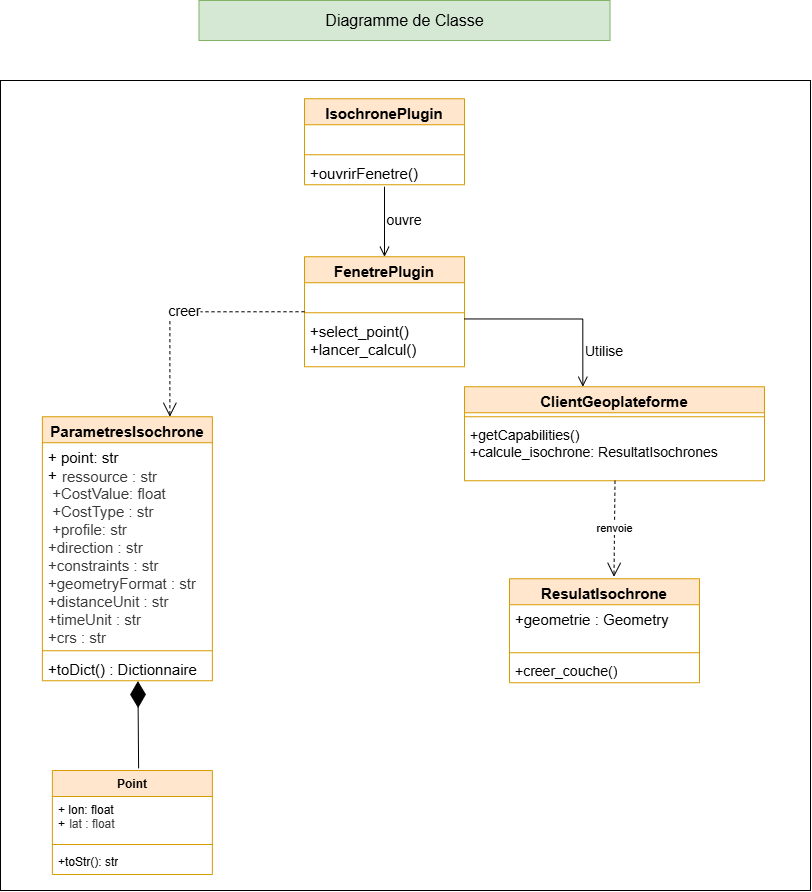

The diagram above was exported from draw.io. Its source (the exported page's mxGraphModel, read from the mxfile embedded in the PNG):
<mxGraphModel dx="1578" dy="924" grid="1" gridSize="10" guides="1" tooltips="1" connect="1" arrows="1" fold="1" page="1" pageScale="1" pageWidth="827" pageHeight="1169" math="0" shadow="0">
  <root>
    <mxCell id="0" />
    <mxCell id="1" parent="0" />
    <mxCell id="XzqyyGT3H351KetYc0al-65" parent="1" style="whiteSpace=wrap;html=1;aspect=fixed;" value="" vertex="1">
      <mxGeometry height="810" width="810" x="9" y="150" as="geometry" />
    </mxCell>
    <mxCell id="XzqyyGT3H351KetYc0al-66" parent="1" style="whiteSpace=wrap;html=1;fillColor=#d5e8d4;strokeColor=#82b366;" value="&lt;font style=&quot;font-size: 16px;&quot;&gt;Diagramme de Classe&lt;/font&gt;" vertex="1">
      <mxGeometry height="40" width="411" x="207.5" y="70" as="geometry" />
    </mxCell>
    <mxCell id="XzqyyGT3H351KetYc0al-67" parent="1" style="swimlane;fontStyle=1;align=center;verticalAlign=top;childLayout=stackLayout;horizontal=1;startSize=26;horizontalStack=0;resizeParent=1;resizeParentMax=0;resizeLast=0;collapsible=1;marginBottom=0;whiteSpace=wrap;html=1;fillColor=#ffe6cc;strokeColor=#d79b00;" value="&lt;font style=&quot;font-size: 15px;&quot;&gt;IsochronePlugin&lt;/font&gt;" vertex="1">
      <mxGeometry height="86" width="160" x="313" y="168.25" as="geometry" />
    </mxCell>
    <mxCell id="XzqyyGT3H351KetYc0al-68" parent="XzqyyGT3H351KetYc0al-67" style="text;strokeColor=none;fillColor=none;align=left;verticalAlign=top;spacingLeft=4;spacingRight=4;overflow=hidden;rotatable=0;points=[[0,0.5],[1,0.5]];portConstraint=eastwest;whiteSpace=wrap;html=1;" value="&lt;div&gt;&lt;br&gt;&lt;/div&gt;" vertex="1">
      <mxGeometry height="26" width="160" y="26" as="geometry" />
    </mxCell>
    <mxCell id="XzqyyGT3H351KetYc0al-69" parent="XzqyyGT3H351KetYc0al-67" style="line;strokeWidth=1;fillColor=none;align=left;verticalAlign=middle;spacingTop=-1;spacingLeft=3;spacingRight=3;rotatable=0;labelPosition=right;points=[];portConstraint=eastwest;strokeColor=inherit;labelPerimeter=1;" value="" vertex="1">
      <mxGeometry height="8" width="160" y="52" as="geometry" />
    </mxCell>
    <mxCell id="XzqyyGT3H351KetYc0al-70" parent="XzqyyGT3H351KetYc0al-67" style="text;strokeColor=none;fillColor=none;align=left;verticalAlign=top;spacingLeft=4;spacingRight=4;overflow=hidden;rotatable=0;points=[[0,0.5],[1,0.5]];portConstraint=eastwest;whiteSpace=wrap;html=1;" value="&lt;font style=&quot;font-size: 15px;&quot;&gt;+ouvrirFenetre()&lt;/font&gt;" vertex="1">
      <mxGeometry height="26" width="160" y="60" as="geometry" />
    </mxCell>
    <mxCell id="XzqyyGT3H351KetYc0al-71" parent="1" style="swimlane;fontStyle=1;align=center;verticalAlign=top;childLayout=stackLayout;horizontal=1;startSize=26;horizontalStack=0;resizeParent=1;resizeParentMax=0;resizeLast=0;collapsible=1;marginBottom=0;whiteSpace=wrap;html=1;fillColor=#ffe6cc;strokeColor=#d79b00;" value="&lt;font style=&quot;font-size: 15px;&quot;&gt;FenetrePlugin&lt;/font&gt;" vertex="1">
      <mxGeometry height="110" width="160" x="313" y="326.25" as="geometry" />
    </mxCell>
    <mxCell id="XzqyyGT3H351KetYc0al-72" parent="XzqyyGT3H351KetYc0al-71" style="text;strokeColor=none;fillColor=none;align=left;verticalAlign=top;spacingLeft=4;spacingRight=4;overflow=hidden;rotatable=0;points=[[0,0.5],[1,0.5]];portConstraint=eastwest;whiteSpace=wrap;html=1;" value="&lt;div&gt;&lt;br&gt;&lt;/div&gt;" vertex="1">
      <mxGeometry height="26" width="160" y="26" as="geometry" />
    </mxCell>
    <mxCell id="XzqyyGT3H351KetYc0al-73" parent="XzqyyGT3H351KetYc0al-71" style="line;strokeWidth=1;fillColor=none;align=left;verticalAlign=middle;spacingTop=-1;spacingLeft=3;spacingRight=3;rotatable=0;labelPosition=right;points=[];portConstraint=eastwest;strokeColor=inherit;labelPerimeter=1;" value="" vertex="1">
      <mxGeometry height="8" width="160" y="52" as="geometry" />
    </mxCell>
    <mxCell id="XzqyyGT3H351KetYc0al-74" parent="XzqyyGT3H351KetYc0al-71" style="text;strokeColor=none;fillColor=none;align=left;verticalAlign=top;spacingLeft=4;spacingRight=4;overflow=hidden;rotatable=0;points=[[0,0.5],[1,0.5]];portConstraint=eastwest;whiteSpace=wrap;html=1;" value="&lt;font style=&quot;font-size: 15px;&quot;&gt;+select_point()&lt;/font&gt;&lt;div&gt;&lt;font style=&quot;font-size: 15px;&quot;&gt;+lancer_calcul()&lt;/font&gt;&lt;/div&gt;" vertex="1">
      <mxGeometry height="50" width="160" y="60" as="geometry" />
    </mxCell>
    <mxCell id="XzqyyGT3H351KetYc0al-75" parent="1" style="swimlane;fontStyle=1;align=center;verticalAlign=top;childLayout=stackLayout;horizontal=1;startSize=26;horizontalStack=0;resizeParent=1;resizeParentMax=0;resizeLast=0;collapsible=1;marginBottom=0;whiteSpace=wrap;html=1;fillColor=#ffe6cc;strokeColor=#d79b00;" value="&lt;font style=&quot;font-size: 15px;&quot;&gt;ClientGeoplateforme&lt;/font&gt;" vertex="1">
      <mxGeometry height="94" width="300" x="473" y="456.25" as="geometry" />
    </mxCell>
    <mxCell id="XzqyyGT3H351KetYc0al-76" parent="XzqyyGT3H351KetYc0al-75" style="line;strokeWidth=1;fillColor=none;align=left;verticalAlign=middle;spacingTop=-1;spacingLeft=3;spacingRight=3;rotatable=0;labelPosition=right;points=[];portConstraint=eastwest;strokeColor=inherit;labelPerimeter=1;" value="" vertex="1">
      <mxGeometry height="8" width="300" y="26" as="geometry" />
    </mxCell>
    <mxCell id="XzqyyGT3H351KetYc0al-77" parent="XzqyyGT3H351KetYc0al-75" style="text;strokeColor=none;fillColor=none;align=left;verticalAlign=top;spacingLeft=4;spacingRight=4;overflow=hidden;rotatable=0;points=[[0,0.5],[1,0.5]];portConstraint=eastwest;whiteSpace=wrap;html=1;" value="&lt;font style=&quot;font-size: 14px;&quot;&gt;+getCapabilities()&lt;/font&gt;&lt;div&gt;&lt;font style=&quot;font-size: 14px;&quot;&gt;+calcule_isochrone: ResultatIsochrones&lt;/font&gt;&lt;/div&gt;" vertex="1">
      <mxGeometry height="60" width="300" y="34" as="geometry" />
    </mxCell>
    <mxCell id="XzqyyGT3H351KetYc0al-78" parent="1" style="swimlane;fontStyle=1;align=center;verticalAlign=top;childLayout=stackLayout;horizontal=1;startSize=26;horizontalStack=0;resizeParent=1;resizeParentMax=0;resizeLast=0;collapsible=1;marginBottom=0;whiteSpace=wrap;html=1;fillColor=#ffe6cc;strokeColor=#d79b00;" value="&lt;font style=&quot;font-size: 15px;&quot;&gt;ParametresIsochrone&lt;/font&gt;" vertex="1">
      <mxGeometry height="264" width="170" x="50.870000000000005" y="486.25" as="geometry" />
    </mxCell>
    <mxCell id="XzqyyGT3H351KetYc0al-79" parent="XzqyyGT3H351KetYc0al-78" style="text;strokeColor=none;fillColor=none;align=left;verticalAlign=top;spacingLeft=4;spacingRight=4;overflow=hidden;rotatable=0;points=[[0,0.5],[1,0.5]];portConstraint=eastwest;whiteSpace=wrap;html=1;" value="&lt;font style=&quot;font-size: 15px;&quot;&gt;+ point: str&lt;/font&gt;&lt;div&gt;&lt;font style=&quot;font-size: 15px;&quot;&gt;+&lt;span style=&quot;box-sizing: inherit; color: rgb(58, 58, 58); background-color: rgb(255, 255, 255);&quot;&gt;&lt;code style=&quot;box-sizing: inherit; overflow-wrap: break-word; border-radius: 0.25rem; padding: 0.1em 0.35em;&quot;&gt;&lt;font face=&quot;Helvetica&quot;&gt;ressource : str&lt;/font&gt;&lt;/code&gt;&lt;/span&gt;&lt;/font&gt;&lt;/div&gt;&lt;div&gt;&lt;span style=&quot;box-sizing: inherit; color: rgb(58, 58, 58); background-color: rgb(255, 255, 255);&quot;&gt;&lt;code style=&quot;box-sizing: inherit; overflow-wrap: break-word; border-radius: 0.25rem; padding: 0.1em 0.35em;&quot;&gt;&lt;font face=&quot;Helvetica&quot; style=&quot;font-size: 15px;&quot;&gt;+CostValue: float&lt;/font&gt;&lt;/code&gt;&lt;/span&gt;&lt;/div&gt;&lt;div&gt;&lt;span style=&quot;box-sizing: inherit; color: rgb(58, 58, 58); background-color: rgb(255, 255, 255);&quot;&gt;&lt;code style=&quot;box-sizing: inherit; overflow-wrap: break-word; border-radius: 0.25rem; padding: 0.1em 0.35em;&quot;&gt;&lt;font face=&quot;Helvetica&quot; style=&quot;font-size: 15px;&quot;&gt;+CostType : str&lt;/font&gt;&lt;/code&gt;&lt;/span&gt;&lt;/div&gt;&lt;div&gt;&lt;span style=&quot;box-sizing: inherit; color: rgb(58, 58, 58); background-color: rgb(255, 255, 255);&quot;&gt;&lt;code style=&quot;box-sizing: inherit; overflow-wrap: break-word; border-radius: 0.25rem; padding: 0.1em 0.35em;&quot;&gt;&lt;font face=&quot;Helvetica&quot; style=&quot;font-size: 15px;&quot;&gt;+profile: str&lt;/font&gt;&lt;/code&gt;&lt;/span&gt;&lt;/div&gt;&lt;div&gt;&lt;font color=&quot;#3a3a3a&quot;&gt;&lt;span style=&quot;font-size: 15px; background-color: rgb(255, 255, 255);&quot;&gt;+direction : str&lt;/span&gt;&lt;/font&gt;&lt;/div&gt;&lt;div&gt;&lt;font color=&quot;#3a3a3a&quot;&gt;&lt;span style=&quot;font-size: 15px; background-color: rgb(255, 255, 255);&quot;&gt;+constraints : str&lt;/span&gt;&lt;/font&gt;&lt;/div&gt;&lt;div&gt;&lt;font color=&quot;#3a3a3a&quot;&gt;&lt;span style=&quot;font-size: 15px; background-color: rgb(255, 255, 255);&quot;&gt;+geometryFormat : str&lt;/span&gt;&lt;/font&gt;&lt;/div&gt;&lt;div&gt;&lt;font color=&quot;#3a3a3a&quot;&gt;&lt;span style=&quot;font-size: 15px; background-color: rgb(255, 255, 255);&quot;&gt;+distanceUnit : str&lt;/span&gt;&lt;/font&gt;&lt;/div&gt;&lt;div&gt;&lt;font color=&quot;#3a3a3a&quot; style=&quot;font-size: 15px;&quot;&gt;&lt;span style=&quot;background-color: rgb(255, 255, 255);&quot;&gt;+timeUnit : str&lt;/span&gt;&lt;/font&gt;&lt;/div&gt;&lt;div&gt;&lt;font color=&quot;#3a3a3a&quot; style=&quot;font-size: 15px;&quot;&gt;&lt;span style=&quot;background-color: rgb(255, 255, 255);&quot;&gt;+crs : str&lt;/span&gt;&lt;/font&gt;&lt;/div&gt;" vertex="1">
      <mxGeometry height="204" width="170" y="26" as="geometry" />
    </mxCell>
    <mxCell id="XzqyyGT3H351KetYc0al-80" parent="XzqyyGT3H351KetYc0al-78" style="line;strokeWidth=1;fillColor=none;align=left;verticalAlign=middle;spacingTop=-1;spacingLeft=3;spacingRight=3;rotatable=0;labelPosition=right;points=[];portConstraint=eastwest;strokeColor=inherit;labelPerimeter=1;" value="" vertex="1">
      <mxGeometry height="8" width="170" y="230" as="geometry" />
    </mxCell>
    <mxCell id="XzqyyGT3H351KetYc0al-81" parent="XzqyyGT3H351KetYc0al-78" style="text;strokeColor=none;fillColor=none;align=left;verticalAlign=top;spacingLeft=4;spacingRight=4;overflow=hidden;rotatable=0;points=[[0,0.5],[1,0.5]];portConstraint=eastwest;whiteSpace=wrap;html=1;" value="&lt;font style=&quot;font-size: 15px;&quot;&gt;+toDict() :&amp;nbsp;&lt;/font&gt;&lt;span style=&quot;font-size: 15px;&quot;&gt;Dictionnaire&lt;/span&gt;" vertex="1">
      <mxGeometry height="26" width="170" y="238" as="geometry" />
    </mxCell>
    <mxCell id="XzqyyGT3H351KetYc0al-82" parent="1" style="swimlane;fontStyle=1;align=center;verticalAlign=top;childLayout=stackLayout;horizontal=1;startSize=26;horizontalStack=0;resizeParent=1;resizeParentMax=0;resizeLast=0;collapsible=1;marginBottom=0;whiteSpace=wrap;html=1;fillColor=#ffe6cc;strokeColor=#d79b00;" value="Point" vertex="1">
      <mxGeometry height="104" width="160" x="60.870000000000005" y="840" as="geometry" />
    </mxCell>
    <mxCell id="XzqyyGT3H351KetYc0al-83" parent="XzqyyGT3H351KetYc0al-82" style="text;strokeColor=none;fillColor=none;align=left;verticalAlign=top;spacingLeft=4;spacingRight=4;overflow=hidden;rotatable=0;points=[[0,0.5],[1,0.5]];portConstraint=eastwest;whiteSpace=wrap;html=1;" value="+ lon: float&lt;div&gt;+&lt;span style=&quot;box-sizing: inherit; color: rgb(58, 58, 58); background-color: rgb(255, 255, 255);&quot;&gt;&lt;code style=&quot;box-sizing: inherit; overflow-wrap: break-word; border-radius: 0.25rem; padding: 0.1em 0.35em;&quot;&gt;&lt;font face=&quot;Helvetica&quot;&gt;lat : float&lt;/font&gt;&lt;/code&gt;&lt;/span&gt;&lt;/div&gt;&lt;div&gt;&lt;br&gt;&lt;/div&gt;" vertex="1">
      <mxGeometry height="44" width="160" y="26" as="geometry" />
    </mxCell>
    <mxCell id="XzqyyGT3H351KetYc0al-84" parent="XzqyyGT3H351KetYc0al-82" style="line;strokeWidth=1;fillColor=none;align=left;verticalAlign=middle;spacingTop=-1;spacingLeft=3;spacingRight=3;rotatable=0;labelPosition=right;points=[];portConstraint=eastwest;strokeColor=inherit;labelPerimeter=1;" value="" vertex="1">
      <mxGeometry height="8" width="160" y="70" as="geometry" />
    </mxCell>
    <mxCell id="XzqyyGT3H351KetYc0al-85" parent="XzqyyGT3H351KetYc0al-82" style="text;strokeColor=none;fillColor=none;align=left;verticalAlign=top;spacingLeft=4;spacingRight=4;overflow=hidden;rotatable=0;points=[[0,0.5],[1,0.5]];portConstraint=eastwest;whiteSpace=wrap;html=1;" value="+toStr(): str" vertex="1">
      <mxGeometry height="26" width="160" y="78" as="geometry" />
    </mxCell>
    <mxCell id="XzqyyGT3H351KetYc0al-86" parent="1" style="swimlane;fontStyle=1;align=center;verticalAlign=top;childLayout=stackLayout;horizontal=1;startSize=26;horizontalStack=0;resizeParent=1;resizeParentMax=0;resizeLast=0;collapsible=1;marginBottom=0;whiteSpace=wrap;html=1;fillColor=#ffe6cc;strokeColor=#d79b00;" value="&lt;font style=&quot;font-size: 15px;&quot;&gt;ResulatIsochrone&lt;/font&gt;" vertex="1">
      <mxGeometry height="104" width="190" x="518" y="648.25" as="geometry" />
    </mxCell>
    <mxCell id="XzqyyGT3H351KetYc0al-87" parent="XzqyyGT3H351KetYc0al-86" style="text;strokeColor=none;fillColor=none;align=left;verticalAlign=top;spacingLeft=4;spacingRight=4;overflow=hidden;rotatable=0;points=[[0,0.5],[1,0.5]];portConstraint=eastwest;whiteSpace=wrap;html=1;" value="&lt;div&gt;&lt;font style=&quot;font-size: 15px;&quot;&gt;+geometrie : Geometry&lt;/font&gt;&lt;/div&gt;" vertex="1">
      <mxGeometry height="44" width="190" y="26" as="geometry" />
    </mxCell>
    <mxCell id="XzqyyGT3H351KetYc0al-88" parent="XzqyyGT3H351KetYc0al-86" style="line;strokeWidth=1;fillColor=none;align=left;verticalAlign=middle;spacingTop=-1;spacingLeft=3;spacingRight=3;rotatable=0;labelPosition=right;points=[];portConstraint=eastwest;strokeColor=inherit;labelPerimeter=1;" value="" vertex="1">
      <mxGeometry height="8" width="190" y="70" as="geometry" />
    </mxCell>
    <mxCell id="XzqyyGT3H351KetYc0al-89" parent="XzqyyGT3H351KetYc0al-86" style="text;strokeColor=none;fillColor=none;align=left;verticalAlign=top;spacingLeft=4;spacingRight=4;overflow=hidden;rotatable=0;points=[[0,0.5],[1,0.5]];portConstraint=eastwest;whiteSpace=wrap;html=1;" value="&lt;font style=&quot;font-size: 14px;&quot;&gt;+creer_couche()&lt;/font&gt;" vertex="1">
      <mxGeometry height="26" width="190" y="78" as="geometry" />
    </mxCell>
    <mxCell id="XzqyyGT3H351KetYc0al-90" edge="1" parent="1" source="XzqyyGT3H351KetYc0al-82" style="endArrow=diamondThin;endFill=1;endSize=24;html=1;rounded=0;defaultLabelBackgroundColor=page;entryX=0.562;entryY=1.011;entryDx=0;entryDy=0;entryPerimeter=0;exitX=0.539;exitY=-0.021;exitDx=0;exitDy=0;exitPerimeter=0;" target="XzqyyGT3H351KetYc0al-81" value="">
      <mxGeometry relative="1" width="160" as="geometry">
        <mxPoint x="-17" y="696.25" as="sourcePoint" />
        <mxPoint x="143" y="696.25" as="targetPoint" />
      </mxGeometry>
    </mxCell>
    <mxCell id="XzqyyGT3H351KetYc0al-91" edge="1" parent="1" style="endArrow=open;startArrow=none;endFill=0;startFill=0;endSize=8;html=1;verticalAlign=bottom;labelBackgroundColor=none;strokeWidth=1;rounded=0;defaultLabelBackgroundColor=page;entryX=0.5;entryY=0;entryDx=0;entryDy=0;" target="XzqyyGT3H351KetYc0al-71" value="">
      <mxGeometry relative="1" width="160" as="geometry">
        <mxPoint x="393" y="256.25" as="sourcePoint" />
        <mxPoint x="413" y="266.25" as="targetPoint" />
      </mxGeometry>
    </mxCell>
    <mxCell id="XzqyyGT3H351KetYc0al-92" parent="1" style="text;html=1;whiteSpace=wrap;strokeColor=none;fillColor=none;align=center;verticalAlign=middle;rounded=0;" value="&lt;font style=&quot;font-size: 14px;&quot;&gt;ouvre&lt;/font&gt;" vertex="1">
      <mxGeometry height="30" width="60" x="383" y="275.25" as="geometry" />
    </mxCell>
    <mxCell id="XzqyyGT3H351KetYc0al-93" edge="1" parent="1" style="endArrow=open;startArrow=none;endFill=0;startFill=0;endSize=8;html=1;verticalAlign=bottom;labelBackgroundColor=none;strokeWidth=1;rounded=0;defaultLabelBackgroundColor=page;entryX=0.25;entryY=0;entryDx=0;entryDy=0;edgeStyle=orthogonalEdgeStyle;exitX=1.001;exitY=0.644;exitDx=0;exitDy=0;exitPerimeter=0;" value="">
      <mxGeometry relative="1" width="160" x="0.2577" as="geometry">
        <mxPoint x="472.9999999999999" y="388.4499999999998" as="sourcePoint" />
        <mxPoint x="591.3399999999999" y="456.25" as="targetPoint" />
      </mxGeometry>
    </mxCell>
    <mxCell id="XzqyyGT3H351KetYc0al-94" parent="1" style="text;html=1;whiteSpace=wrap;strokeColor=none;fillColor=none;align=center;verticalAlign=middle;rounded=0;" value="&lt;font style=&quot;font-size: 14px;&quot;&gt;Utilise&lt;/font&gt;" vertex="1">
      <mxGeometry height="30" width="60" x="583" y="406.25" as="geometry" />
    </mxCell>
    <mxCell id="XzqyyGT3H351KetYc0al-95" edge="1" parent="1" source="XzqyyGT3H351KetYc0al-71" style="endArrow=open;endSize=12;dashed=1;html=1;rounded=0;defaultLabelBackgroundColor=page;entryX=0.75;entryY=0;entryDx=0;entryDy=0;exitX=0;exitY=0.5;exitDx=0;exitDy=0;edgeStyle=orthogonalEdgeStyle;" target="XzqyyGT3H351KetYc0al-78" value="&lt;font style=&quot;font-size: 14px;&quot;&gt;creer&lt;/font&gt;">
      <mxGeometry relative="1" width="160" as="geometry">
        <mxPoint x="303" y="376.25" as="sourcePoint" />
        <mxPoint x="313" y="496.25" as="targetPoint" />
      </mxGeometry>
    </mxCell>
    <mxCell id="XzqyyGT3H351KetYc0al-96" edge="1" parent="1" style="endArrow=open;endSize=12;dashed=1;html=1;rounded=0;defaultLabelBackgroundColor=page;entryX=0.5;entryY=0;entryDx=0;entryDy=0;exitX=0.47;exitY=1.032;exitDx=0;exitDy=0;exitPerimeter=0;" value="renvoie">
      <mxGeometry relative="1" width="160" as="geometry">
        <mxPoint x="623.5" y="550.25" as="sourcePoint" />
        <mxPoint x="622.5" y="646.3299999999999" as="targetPoint" />
      </mxGeometry>
    </mxCell>
  </root>
</mxGraphModel>